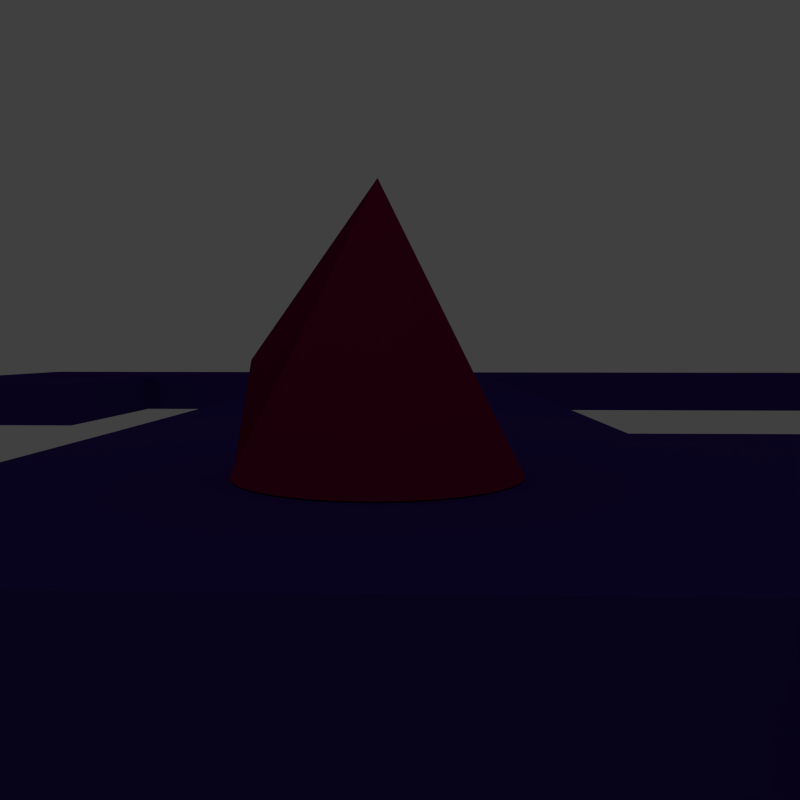 # Source: game3.blend  (saved by Blender 2.59.0; exported with 4.5.12 LTS)
import bpy
from mathutils import Matrix  # noqa: F401  (used for matrix-valued properties, if any)

bpy.ops.wm.read_factory_settings(use_empty=True)
scene = bpy.context.scene
scene.name = 'Scene'

# ---- collections
col_collection_1 = bpy.data.collections.new('Collection 1'); scene.collection.children.link(col_collection_1)

# ---- materials (node trees are filled in below, after node groups)
mat_cube = bpy.data.materials.new('cube')
mat_cube.alpha_threshold = 0.0
mat_cube.use_transparent_shadow = False
mat_cube.diffuse_color = (0.002579, 0.002579, 0.002579, 1.0)
mat_cube.roughness = 0.5
mat_cube.line_color = (0.0, 0.0, 0.0, 1.0)
mat_conmat = bpy.data.materials.new('conMat')
mat_conmat.alpha_threshold = 0.0
mat_conmat.use_transparent_shadow = False
mat_conmat.diffuse_color = (0.2529, 0.001805, 0.06368, 1.0)
mat_conmat.roughness = 0.5
mat_conmat.line_color = (0.0, 0.0, 0.0, 1.0)
mat_maze = bpy.data.materials.new('maze')
mat_maze.alpha_threshold = 0.0
mat_maze.use_transparent_shadow = False
mat_maze.diffuse_color = (0.04825, 0.01843, 0.2079, 1.0)
mat_maze.roughness = 0.5
mat_maze.line_color = (0.0, 0.0, 0.0, 1.0)

# ---- material node trees

# ---- world
world_world = bpy.data.worlds.new('World'); scene.world = world_world
world_world.color = (0.05088, 0.05088, 0.05088)
world_world.use_sun_shadow = False
world_world.sun_shadow_jitter_overblur = 0.0
world_world.cycles.sampling_method = 'MANUAL'
world_world.cycles.sample_map_resolution = 256

# ---- cameras
cam_camera = bpy.data.cameras.new('Camera')
cam_camera.clip_end = 100.0
cam_camera.lens = 35.0
cam_camera.ortho_scale = 7.314
cam_camera.dof.focus_distance = 0.0
cam_camera.dof.aperture_fstop = 128.0

# ---- lights
light_lamp = bpy.data.lights.new('Lamp', 'POINT')
light_lamp.transmission_factor = 0.0
light_lamp.cutoff_distance = 30.0
light_lamp.energy = 100.0
light_lamp.shadow_buffer_clip_start = 1.001
light_lamp.shadow_soft_size = 1.0
light_lamp.shadow_maximum_resolution = 0.006
light_lamp.use_absolute_resolution = True
light_lamp.cycles.use_multiple_importance_sampling = False

# ---- meshes
me_cube = bpy.data.meshes.new('Cube')
me_cube.from_pydata([(-5.995, 2.238, 0.1843), (-5.995, -1.841, 0.1843), (-10.07, -1.841, 0.1843), (-10.07, 2.238, 0.1843), (-5.995, 2.238, 4.263), (-5.995, -1.841, 4.263), (-10.07, -1.841, 4.263), (-10.07, 2.238, 4.263)], [], [(0, 1, 2, 3), (4, 7, 6, 5), (0, 4, 5, 1), (1, 5, 6, 2), (2, 6, 7, 3), (4, 0, 3, 7)])
me_cube.use_remesh_preserve_volume = False
me_cube.use_remesh_preserve_attributes = False
me_cube.use_mirror_vertex_groups = False
me_cube.update()
me_cube_001 = bpy.data.meshes.new('Cube.001')
me_cube_001.from_pydata([(1.0, 1.0, -1.0), (1.0, -1.0, -1.0), (-1.0, -1.0, -1.0), (-1.0, 1.0, -1.0), (1.0, 1.0, 1.0), (1.0, -1.0, 1.0), (-1.0, -1.0, 1.0), (-1.0, 1.0, 1.0)], [], [(0, 1, 2, 3), (4, 7, 6, 5), (0, 4, 5, 1), (1, 5, 6, 2), (2, 6, 7, 3), (4, 0, 3, 7)])
me_cube_001.materials.append(mat_cube)
me_cube_001.use_remesh_preserve_volume = False
me_cube_001.use_remesh_preserve_attributes = False
me_cube_001.use_mirror_vertex_groups = False
me_cube_001.update()
me_cone = bpy.data.meshes.new('Cone')
me_cone.from_pydata([(0.0, 1.0, -1.0), (0.1951, 0.9808, -1.0), (0.3827, 0.9239, -1.0), (0.5556, 0.8315, -1.0), (0.7071, 0.7071, -1.0), (0.8315, 0.5556, -1.0), (0.9239, 0.3827, -1.0), (0.9808, 0.1951, -1.0), (1.0, 7.55e-08, -1.0), (0.9808, -0.1951, -1.0), (0.9239, -0.3827, -1.0), (0.8315, -0.5556, -1.0), (0.7071, -0.7071, -1.0), (0.5556, -0.8315, -1.0), (0.3827, -0.9239, -1.0), (0.1951, -0.9808, -1.0), (-3.258e-07, -1.0, -1.0), (-0.1951, -0.9808, -1.0), (-0.3827, -0.9239, -1.0), (-0.5556, -0.8315, -1.0), (-0.7071, -0.7071, -1.0), (-0.8315, -0.5556, -1.0), (-0.9239, -0.3827, -1.0), (-0.9808, -0.1951, -1.0), (-1.0, 9.656e-07, -1.0), (-0.9808, 0.1951, -1.0), (-0.9239, 0.3827, -1.0), (-0.8315, 0.5556, -1.0), (-0.7071, 0.7071, -1.0), (-0.5556, 0.8315, -1.0), (-0.3827, 0.9239, -1.0), (-0.1951, 0.9808, -1.0), (0.0, 0.0, 1.0), (0.0, 0.0, -1.0), (0.2576, 0.8491, -0.222)], [], [(1, 0, 32), (32, 3, 2), (32, 4, 3), (32, 5, 4), (32, 6, 5), (32, 7, 6), (32, 8, 7), (32, 9, 8), (32, 10, 9), (32, 11, 10), (32, 12, 11), (32, 13, 12), (32, 14, 13), (32, 15, 14), (32, 16, 15), (32, 17, 16), (32, 18, 17), (32, 19, 18), (32, 20, 19), (32, 21, 20), (32, 22, 21), (32, 23, 22), (32, 24, 23), (32, 25, 24), (32, 26, 25), (32, 27, 26), (32, 28, 27), (32, 29, 28), (32, 30, 29), (32, 31, 30), (32, 0, 31), (33, 0, 1), (33, 1, 2), (33, 2, 3), (33, 3, 4), (33, 4, 5), (33, 5, 6), (33, 6, 7), (33, 7, 8), (33, 8, 9), (33, 9, 10), (33, 10, 11), (33, 11, 12), (33, 12, 13), (33, 13, 14), (33, 14, 15), (33, 15, 16), (33, 16, 17), (33, 17, 18), (33, 18, 19), (33, 19, 20), (33, 20, 21), (33, 21, 22), (33, 22, 23), (33, 23, 24), (33, 24, 25), (33, 25, 26), (33, 26, 27), (33, 27, 28), (33, 28, 29), (33, 29, 30), (33, 30, 31), (31, 0, 33), (32, 2, 34), (2, 1, 34), (1, 32, 34)])
me_cone.materials.append(mat_conmat)
me_cone.use_remesh_preserve_volume = False
me_cone.use_remesh_preserve_attributes = False
me_cone.use_mirror_vertex_groups = False
me_cone.update()
me_grid_001 = bpy.data.meshes.new('Grid.001')
me_grid_001.from_pydata([(0.7778, 1.055, 0.0), (0.5555, 1.055, 0.0), (0.3333, 1.055, 0.0), (0.1111, 1.055, 0.0), (-0.1111, 1.055, 0.0), (-0.3333, 1.055, 0.0), (-0.5556, 1.055, 0.0), (-0.7778, 1.055, 0.0), (-0.7778, 0.8327, 0.0), (-0.5556, 0.8327, 0.0), (-0.3333, 0.8327, 0.0), (-0.1111, 0.8327, 0.0), (0.1111, 0.8327, 0.0), (0.3333, 0.8327, 0.0), (0.5555, 0.8327, 0.0), (0.7778, 0.8327, 0.0), (1.0, 0.6105, 0.0), (0.7778, 0.6105, 0.0), (0.5555, 0.6105, 0.0), (0.3333, 0.6105, 0.0), (0.1111, 0.6105, 0.0), (-0.1111, 0.6105, 0.0), (-0.3333, 0.6105, 0.0), (-0.5556, 0.6105, 0.0), (-0.7778, 0.6105, 0.0), (-1.0, 0.6105, 0.0), (-1.0, 0.3883, 0.0), (-0.7778, 0.3883, 0.0), (-0.5556, 0.3883, 0.0), (-0.3333, 0.3883, 0.0), (-0.1111, 0.3883, 0.0), (0.1111, 0.3883, 0.0), (0.3333, 0.3883, 0.0), (0.5555, 0.3883, 0.0), (0.7778, 0.3883, 0.0), (1.0, 0.3883, 0.0), (1.0, 0.166, 0.0), (0.7778, 0.166, 0.0), (0.5555, 0.166, 0.0), (0.3333, 0.166, 0.0), (0.1131, 0.1657, -0.0003013), (-0.1091, 0.1657, -0.0003013), (-0.3333, 0.166, 0.0), (-0.7778, 0.166, 0.0), (-1.0, 0.166, 0.0), (-1.0, -0.05619, 0.0), (-0.7778, -0.05619, 0.0), (-0.3333, -0.05619, 0.0), (-0.1091, -0.0565, -0.0003013), (0.1131, -0.0565, -0.0003013), (0.3333, -0.05619, 0.0), (0.5555, -0.05619, 0.0), (0.7778, -0.05619, 0.0), (1.0, -0.05619, 0.0), (1.0, -0.2784, 0.0), (0.7778, -0.2784, 0.0), (0.1111, -0.2784, 0.0), (-0.1111, -0.2784, 0.0), (-0.3333, -0.2784, 0.0), (-0.7778, -0.2784, 0.0), (-1.0, -0.2784, 0.0), (-1.0, -0.5006, 0.0), (-0.7778, -0.5006, 0.0), (-0.5556, -0.5006, 0.0), (-0.3333, -0.5006, 0.0), (-0.1111, -0.5006, 0.0), (0.1111, -0.5006, 0.0), (0.3333, -0.5006, 0.0), (0.5555, -0.5006, 0.0), (0.7778, -0.5006, 0.0), (1.0, -0.5006, 0.0), (1.0, -0.7229, 0.0), (0.7778, -0.7229, 0.0), (0.5555, -0.7229, 0.0), (0.3333, -0.7229, 0.0), (0.1111, -0.7229, 0.0), (-0.1111, -0.7229, 0.0), (-0.3333, -0.7229, 0.0), (-0.5556, -0.7229, 0.0), (-0.7778, -0.7229, 0.0), (-1.0, -0.7229, 0.0), (-1.0, -0.9451, 0.0), (-0.7778, -0.9451, 0.0), (0.7778, -0.9451, 0.0), (1.0, -0.9451, 0.0), (0.7778, -0.9451, -0.04167), (1.0, -0.9451, -0.04167), (-1.0, -0.9451, -0.04167), (-0.7778, -0.9451, -0.04167), (-0.7778, -0.7229, -0.04167), (-1.0, -0.7229, -0.04167), (-0.3333, -0.7229, -0.04167), (-0.5556, -0.7229, -0.04167), (-0.1111, -0.7229, -0.04167), (0.1111, -0.7229, -0.04167), (0.3333, -0.7229, -0.04167), (0.5555, -0.7229, -0.04167), (0.7778, -0.7229, -0.04167), (1.0, -0.7229, -0.04167), (1.0, -0.5006, -0.04167), (0.5555, -0.5006, -0.04167), (0.7778, -0.5006, -0.04167), (0.3333, -0.5006, -0.04167), (0.1111, -0.5006, -0.04167), (-0.1111, -0.5006, -0.04167), (-0.3333, -0.5006, -0.04167), (-0.5556, -0.5006, -0.04167), (-0.7778, -0.5006, -0.04167), (-1.0, -0.5006, -0.04167), (-0.7778, -0.2784, -0.04167), (-1.0, -0.2784, -0.04167), (-0.1111, -0.2784, -0.04167), (-0.3333, -0.2784, -0.04167), (0.1111, -0.2784, -0.04167), (0.7778, -0.2784, -0.04167), (1.0, -0.2784, -0.04167), (1.0, -0.05619, -0.04167), (0.7778, -0.05619, -0.04167), (0.5555, -0.05619, -0.04167), (0.3333, -0.05619, -0.04167), (0.1111, -0.05619, -0.04167), (-0.3333, -0.05619, -0.04167), (-0.1111, -0.05619, -0.04167), (-0.7778, -0.05619, -0.04167), (-1.0, -0.05619, -0.04167), (-0.7778, 0.166, -0.04167), (-1.0, 0.166, -0.04167), (-0.1111, 0.166, -0.04167), (-0.3333, 0.166, -0.04167), (0.1111, 0.166, -0.04167), (0.3333, 0.166, -0.04167), (0.5555, 0.166, -0.04167), (0.7778, 0.166, -0.04167), (1.0, 0.166, -0.04167), (1.0, 0.3883, -0.04167), (0.7778, 0.3883, -0.04167), (0.5555, 0.3883, -0.04167), (0.1111, 0.3883, -0.04167), (0.3333, 0.3883, -0.04167), (-0.1111, 0.3883, -0.04167), (-0.3333, 0.3883, -0.04167), (-0.7778, 0.3883, -0.04167), (-0.5556, 0.3883, -0.04167), (-1.0, 0.3883, -0.04167), (-0.7778, 0.6105, -0.04167), (-1.0, 0.6105, -0.04167), (-0.5556, 0.6105, -0.04167), (-0.3333, 0.6105, -0.04167), (-0.1111, 0.6105, -0.04167), (0.1111, 0.6105, -0.04167), (0.3333, 0.6105, -0.04167), (0.5555, 0.6105, -0.04167), (1.0, 0.6105, -0.04167), (0.7778, 0.6105, -0.04167), (0.7778, 0.8327, -0.04167), (0.5555, 0.8327, -0.04167), (0.3333, 0.8327, -0.04167), (0.1111, 0.8327, -0.04167), (-0.1111, 0.8327, -0.04167), (-0.3333, 0.8327, -0.04167), (-0.5556, 0.8327, -0.04167), (-0.7778, 0.8327, -0.04167), (-0.7778, 1.055, -0.04167), (-0.5556, 1.055, -0.04167), (-0.3333, 1.055, -0.04167), (-0.1111, 1.055, -0.04167), (0.1111, 1.055, -0.04167), (0.3333, 1.055, -0.04167), (0.5555, 1.055, -0.04167), (0.7778, 1.055, -0.04167)], [], [(0, 1, 14, 15), (13, 14, 1, 2), (12, 13, 2, 3), (11, 12, 3, 4), (10, 11, 4, 5), (9, 10, 5, 6), (8, 9, 6, 7), (24, 23, 9, 8), (20, 19, 13, 12), (18, 17, 15, 14), (34, 35, 16, 17), (33, 34, 17, 18), (31, 32, 19, 20), (30, 31, 20, 21), (29, 30, 21, 22), (27, 28, 23, 24), (26, 27, 24, 25), (44, 43, 27, 26), (42, 41, 30, 29), (37, 36, 35, 34), (52, 53, 36, 37), (51, 52, 37, 38), (50, 51, 38, 39), (49, 50, 39, 40), (48, 49, 40, 41), (45, 46, 43, 44), (60, 59, 46, 45), (58, 57, 48, 47), (57, 56, 49, 48), (55, 54, 53, 52), (69, 70, 54, 55), (61, 62, 59, 60), (80, 79, 62, 61), (78, 77, 64, 63), (77, 76, 65, 64), (76, 75, 66, 65), (75, 74, 67, 66), (74, 73, 68, 67), (73, 72, 69, 68), (72, 71, 70, 69), (83, 84, 71, 72), (81, 82, 79, 80), (84, 83, 85, 86), (82, 81, 87, 88), (79, 82, 88, 89), (81, 80, 90, 87), (77, 78, 92, 91), (76, 77, 91, 93), (75, 76, 93, 94), (74, 75, 94, 95), (73, 74, 95, 96), (83, 72, 97, 85), (72, 73, 96, 97), (71, 84, 86, 98), (70, 71, 98, 99), (68, 69, 101, 100), (67, 68, 100, 102), (66, 67, 102, 103), (65, 66, 103, 104), (64, 65, 104, 105), (63, 64, 105, 106), (78, 63, 106, 92), (62, 79, 89, 107), (80, 61, 108, 90), (59, 62, 107, 109), (61, 60, 110, 108), (57, 58, 112, 111), (56, 57, 111, 113), (69, 55, 114, 101), (54, 70, 99, 115), (53, 54, 115, 116), (55, 52, 117, 114), (52, 51, 118, 117), (51, 50, 119, 118), (50, 49, 120, 119), (49, 56, 113, 120), (47, 48, 122, 121), (58, 47, 121, 112), (46, 59, 109, 123), (60, 45, 124, 110), (43, 46, 123, 125), (45, 44, 126, 124), (48, 41, 127, 122), (41, 42, 128, 127), (41, 40, 129, 127), (40, 39, 130, 129), (39, 38, 131, 130), (38, 37, 132, 131), (36, 53, 116, 133), (35, 36, 133, 134), (37, 34, 135, 132), (34, 33, 136, 135), (32, 31, 137, 138), (31, 30, 139, 137), (30, 41, 127, 139), (42, 29, 140, 128), (28, 27, 141, 142), (27, 43, 125, 141), (44, 26, 143, 126), (25, 24, 144, 145), (26, 25, 145, 143), (23, 28, 142, 146), (29, 22, 147, 140), (22, 21, 148, 147), (21, 20, 149, 148), (19, 32, 138, 150), (33, 18, 151, 136), (16, 35, 134, 152), (17, 16, 152, 153), (15, 17, 153, 154), (18, 14, 155, 151), (14, 13, 156, 155), (13, 19, 150, 156), (20, 12, 157, 149), (12, 11, 158, 157), (11, 10, 159, 158), (10, 9, 160, 159), (9, 23, 146, 160), (24, 8, 161, 144), (8, 7, 162, 161), (7, 6, 163, 162), (6, 5, 164, 163), (5, 4, 165, 164), (4, 3, 166, 165), (3, 2, 167, 166), (2, 1, 168, 167), (0, 15, 154, 169), (1, 0, 169, 168), (87, 90, 89, 88), (85, 97, 98, 86), (97, 101, 99, 98), (96, 100, 101, 97), (95, 102, 100, 96), (94, 103, 102, 95), (93, 104, 103, 94), (91, 105, 104, 93), (92, 106, 105, 91), (90, 108, 107, 89), (108, 110, 109, 107), (101, 114, 115, 99), (114, 117, 116, 115), (111, 122, 120, 113), (112, 121, 122, 111), (110, 124, 123, 109), (124, 126, 125, 123), (122, 127, 129, 120), (120, 129, 130, 119), (119, 130, 131, 118), (118, 131, 132, 117), (117, 132, 133, 116), (132, 135, 134, 133), (128, 140, 139, 127), (126, 143, 141, 125), (143, 145, 144, 141), (141, 144, 146, 142), (140, 147, 148, 139), (139, 148, 149, 137), (137, 149, 150, 138), (136, 151, 153, 135), (135, 153, 152, 134), (151, 155, 154, 153), (149, 157, 156, 150), (144, 161, 160, 146), (161, 162, 163, 160), (160, 163, 164, 159), (159, 164, 165, 158), (158, 165, 166, 157), (157, 166, 167, 156), (156, 167, 168, 155), (155, 168, 169, 154)])
me_grid_001.materials.append(mat_maze)
me_grid_001.use_remesh_preserve_volume = False
me_grid_001.use_remesh_preserve_attributes = False
me_grid_001.use_mirror_vertex_groups = False
me_grid_001.update()

# ---- objects
ob_cube_001 = bpy.data.objects.new('Cube.001', me_cube)
ob_cube = bpy.data.objects.new('Cube', me_cube_001)
ob_cone = bpy.data.objects.new('Cone', me_cone)
ob_grid = bpy.data.objects.new('Grid', me_grid_001)
ob_lamp = bpy.data.objects.new('Lamp', light_lamp)
ob_camera = bpy.data.objects.new('Camera', cam_camera)

# ---- transforms, parenting, visibility, modifiers, constraints
ob_cube_001.location = (-13.3, -19.98, -0.3484)
ob_cube_001.lineart.crease_threshold = 0.0
ob_cube.location = (-0.7755, -3.318, -52.84)
ob_cube.scale = (50.33, 50.33, 50.33)
ob_cube.hide_render = True
ob_cube.lineart.crease_threshold = 0.0
ob_cone.location = (-0.002279, 1.089, 0.85)
ob_cone.rotation_euler = (0.0, -0.0, 0.2078)
ob_cone.lineart.crease_threshold = 0.0
ob_grid.location = (0.001099, 0.02743, -0.1529)
ob_grid.scale = (24.0, 24.0, 24.0)
ob_grid.lineart.crease_threshold = 0.0
ob_lamp.location = (1.251, 1.266, 15.78)
ob_lamp.rotation_euler = (0.6503, 0.05522, 1.866)
ob_lamp.lock_rotations_4d = False
ob_lamp.empty_display_type = 'ARROWS'
ob_lamp.color = (0.0, 0.0, 0.0, 0.0)
ob_lamp.lineart.crease_threshold = 0.0
ob_camera.location = (-5.303, 0.7793, 0.6999)
ob_camera.rotation_euler = (1.506, -0.0005877, -1.541)
ob_camera.lock_rotations_4d = False
ob_camera.empty_display_type = 'ARROWS'
ob_camera.color = (0.0, 0.0, 0.0, 0.0)
ob_camera.display_type = 'WIRE'
ob_camera.lineart.crease_threshold = 0.0

# ---- collection membership
col_collection_1.objects.link(ob_cube_001)
col_collection_1.objects.link(ob_cube)
col_collection_1.objects.link(ob_cone)
col_collection_1.objects.link(ob_grid)
col_collection_1.objects.link(ob_lamp)
col_collection_1.objects.link(ob_camera)

# ---- scene / render settings (as saved in the file)
scene.camera = ob_camera
scene.frame_start = 1; scene.frame_end = 250; scene.frame_set(11)
scene.render.engine = 'BLENDER_EEVEE_NEXT'
scene.render.image_settings.color_mode = 'RGB'
scene.render.image_settings.compression = 90
scene.render.resolution_x = 16
scene.render.resolution_y = 16
scene.render.resolution_percentage = 50
scene.render.dither_intensity = 0.0
scene.render.bake_margin = 2
scene.render.bake_bias = 0.0
scene.cycles.use_denoising = False
scene.cycles.samples = 10
scene.cycles.sampling_pattern = 'TABULATED_SOBOL'
scene.cycles.light_sampling_threshold = 0.0
scene.cycles.use_adaptive_sampling = False
scene.cycles.use_light_tree = False
scene.cycles.blur_glossy = 0.0
scene.cycles.volume_bounces = 1
scene.cycles.pixel_filter_type = 'GAUSSIAN'
scene.cycles.sample_clamp_indirect = 0.0
scene.view_settings.view_transform = 'Standard'
bpy.context.view_layer.update()
